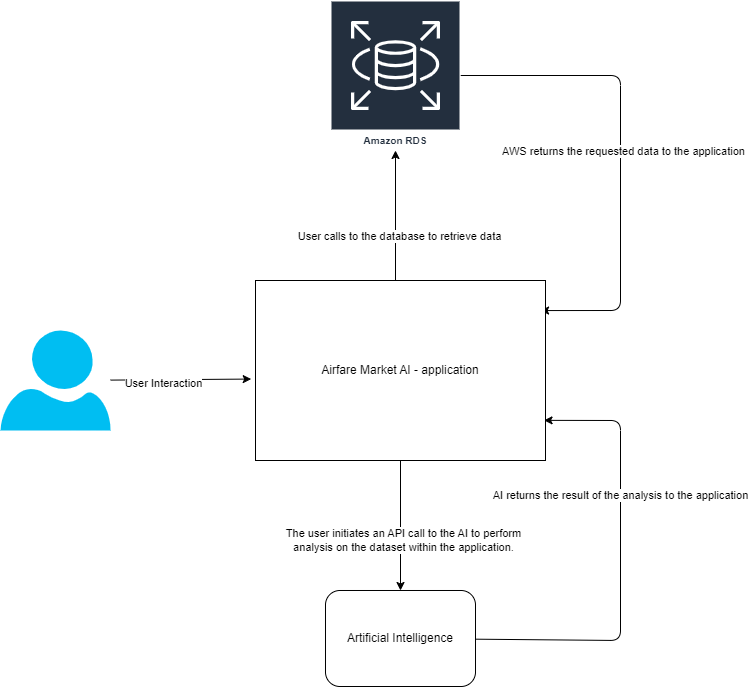

The diagram above was exported from draw.io. Its source (the exported page's mxGraphModel, read from the mxfile embedded in the PNG):
<mxGraphModel dx="1016" dy="807" grid="1" gridSize="10" guides="1" tooltips="1" connect="1" arrows="1" fold="1" page="1" pageScale="1" pageWidth="850" pageHeight="1100" math="0" shadow="0">
  <root>
    <mxCell id="0" />
    <mxCell id="1" parent="0" />
    <mxCell id="6" style="edgeStyle=none;html=1;entryX=0.019;entryY=0.448;entryDx=0;entryDy=0;entryPerimeter=0;" edge="1" parent="1" source="2">
      <mxGeometry relative="1" as="geometry">
        <mxPoint x="290.70000000000005" y="398.55999999999995" as="targetPoint" />
      </mxGeometry>
    </mxCell>
    <mxCell id="9" value="User Interaction" style="edgeLabel;html=1;align=center;verticalAlign=middle;resizable=0;points=[];" vertex="1" connectable="0" parent="6">
      <mxGeometry x="-0.2612" y="-3" relative="1" as="geometry">
        <mxPoint as="offset" />
      </mxGeometry>
    </mxCell>
    <mxCell id="2" value="" style="verticalLabelPosition=bottom;html=1;verticalAlign=top;align=center;strokeColor=none;fillColor=#00BEF2;shape=mxgraph.azure.user;" vertex="1" parent="1">
      <mxGeometry x="40" y="350" width="110" height="100" as="geometry" />
    </mxCell>
    <mxCell id="8" style="edgeStyle=none;html=1;entryX=0.983;entryY=0.167;entryDx=0;entryDy=0;entryPerimeter=0;" edge="1" parent="1" source="3" target="16">
      <mxGeometry relative="1" as="geometry">
        <mxPoint x="590" y="330" as="targetPoint" />
        <Array as="points">
          <mxPoint x="660" y="95" />
          <mxPoint x="660" y="330" />
        </Array>
      </mxGeometry>
    </mxCell>
    <mxCell id="13" value="AWS returns the requested data to the application" style="edgeLabel;html=1;align=center;verticalAlign=middle;resizable=0;points=[];" vertex="1" connectable="0" parent="8">
      <mxGeometry x="0.0897" y="2" relative="1" as="geometry">
        <mxPoint y="-24" as="offset" />
      </mxGeometry>
    </mxCell>
    <mxCell id="3" value="Amazon RDS" style="sketch=0;outlineConnect=0;fontColor=#232F3E;gradientColor=none;strokeColor=#ffffff;fillColor=#232F3E;dashed=0;verticalLabelPosition=middle;verticalAlign=bottom;align=center;html=1;whiteSpace=wrap;fontSize=10;fontStyle=1;spacing=3;shape=mxgraph.aws4.productIcon;prIcon=mxgraph.aws4.rds;" vertex="1" parent="1">
      <mxGeometry x="370" y="20" width="130" height="150" as="geometry" />
    </mxCell>
    <mxCell id="7" style="edgeStyle=none;html=1;" edge="1" parent="1" target="3">
      <mxGeometry relative="1" as="geometry">
        <mxPoint x="435" y="299.9999999999998" as="sourcePoint" />
        <Array as="points" />
      </mxGeometry>
    </mxCell>
    <mxCell id="12" value="User calls to the database to retrieve data" style="edgeLabel;html=1;align=center;verticalAlign=middle;resizable=0;points=[];" vertex="1" connectable="0" parent="7">
      <mxGeometry x="-0.3179" y="-3" relative="1" as="geometry">
        <mxPoint as="offset" />
      </mxGeometry>
    </mxCell>
    <mxCell id="18" style="edgeStyle=none;html=1;entryX=0.995;entryY=0.777;entryDx=0;entryDy=0;entryPerimeter=0;" edge="1" parent="1" source="15" target="16">
      <mxGeometry relative="1" as="geometry">
        <Array as="points">
          <mxPoint x="660" y="660" />
          <mxPoint x="660" y="440" />
        </Array>
      </mxGeometry>
    </mxCell>
    <mxCell id="20" value="AI returns the result of the analysis to the application" style="edgeLabel;html=1;align=center;verticalAlign=middle;resizable=0;points=[];" vertex="1" connectable="0" parent="18">
      <mxGeometry x="0.3184" y="1" relative="1" as="geometry">
        <mxPoint as="offset" />
      </mxGeometry>
    </mxCell>
    <mxCell id="15" value="Artificial Intelligence" style="rounded=1;whiteSpace=wrap;html=1;" vertex="1" parent="1">
      <mxGeometry x="365" y="610" width="150" height="96" as="geometry" />
    </mxCell>
    <mxCell id="17" style="edgeStyle=none;html=1;" edge="1" parent="1" source="16" target="15">
      <mxGeometry relative="1" as="geometry" />
    </mxCell>
    <mxCell id="19" value="The user initiates an API call to the AI to perform&lt;br&gt;analysis on the dataset within the application." style="edgeLabel;html=1;align=center;verticalAlign=middle;resizable=0;points=[];" vertex="1" connectable="0" parent="17">
      <mxGeometry x="-0.2" y="4" relative="1" as="geometry">
        <mxPoint x="-2" y="27" as="offset" />
      </mxGeometry>
    </mxCell>
    <mxCell id="16" value="Airfare Market AI - application" style="rounded=0;whiteSpace=wrap;html=1;" vertex="1" parent="1">
      <mxGeometry x="295" y="300" width="290" height="180" as="geometry" />
    </mxCell>
  </root>
</mxGraphModel>